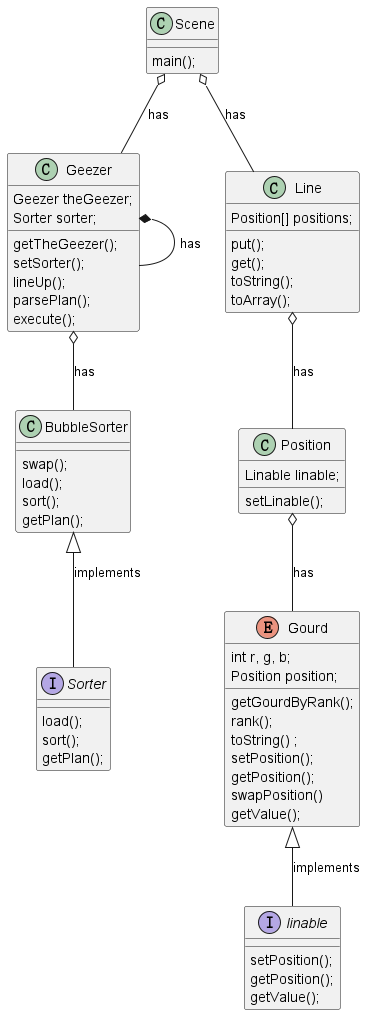

The diagram above was rendered by PlantUML. Its source (embedded in the PNG):
@startuml

interface Sorter {
    load();
    sort();
    getPlan();
}

interface linable{
    setPosition();
    getPosition();
    getValue();
}

enum Gourd{
    int r, g, b;
    Position position;

    getGourdByRank();
    rank();
    toString() ;
    setPosition();
    getPosition();
    swapPosition()
    getValue();
}

class Geezer{
    Geezer theGeezer;
    Sorter sorter;

    getTheGeezer();
    setSorter();
    lineUp();
    parsePlan();
    execute();
}

class BubbleSorter{
    swap();
    load();
    sort();
    getPlan();
}

class Line{
    Position[] positions;

    put();
    get();
    toString();
    toArray();
}

class Position{
    Linable linable;

    setLinable();
}

class Scene{
    main();
}

BubbleSorter <|-- Sorter : implements
Gourd <|-- linable : implements
Line o-- Position : has
Geezer o-- BubbleSorter : has
Geezer *-- Geezer : has
Scene o-- Line : has
Scene o-- Geezer : has
Position o-- Gourd : has

@enduml